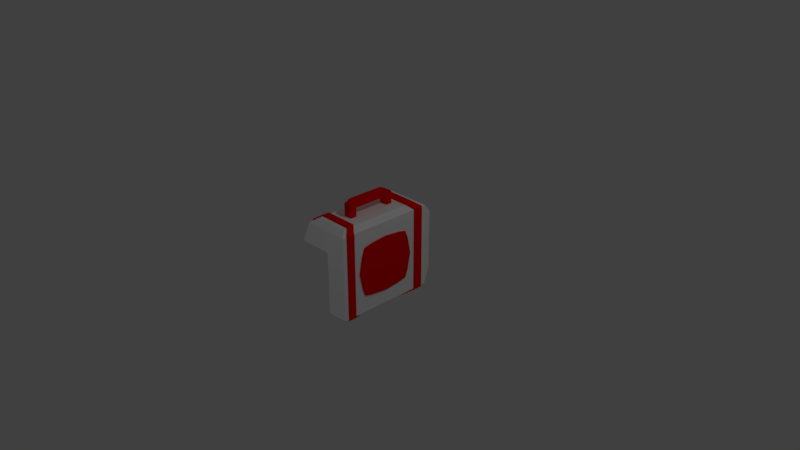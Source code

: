 # Source: health.blend  (saved by Blender 2.78.0; exported with 4.5.12 LTS)
import bpy
from mathutils import Matrix  # noqa: F401  (used for matrix-valued properties, if any)

bpy.ops.wm.read_factory_settings(use_empty=True)
scene = bpy.context.scene
scene.name = 'Scene'

# ---- collections
col_collection_1 = bpy.data.collections.new('Collection 1'); scene.collection.children.link(col_collection_1)

# ---- materials (node trees are filled in below, after node groups)
mat_material = bpy.data.materials.new('Material')
mat_material.alpha_threshold = 0.0
mat_material.use_transparent_shadow = False
mat_material.diffuse_color = (1.0, 1.0, 1.0, 1.0)
mat_material.roughness = 0.5
mat_material.specular_intensity = 0.0
mat_material.line_color = (0.0, 0.0, 0.0, 1.0)
mat_frame = bpy.data.materials.new('Frame')
mat_frame.alpha_threshold = 0.0
mat_frame.use_transparent_shadow = False
mat_frame.diffuse_color = (1.0, 0.0, 0.0, 1.0)
mat_frame.roughness = 0.5
mat_frame.specular_intensity = 0.0
mat_hold = bpy.data.materials.new('Hold')
mat_hold.alpha_threshold = 0.0
mat_hold.use_transparent_shadow = False
mat_hold.diffuse_color = (1.0, 0.0, 0.0, 1.0)
mat_hold.roughness = 0.5
mat_hold.specular_intensity = 0.0
mat_item = bpy.data.materials.new('Item')
mat_item.alpha_threshold = 0.0
mat_item.use_transparent_shadow = False
mat_item.diffuse_color = (1.0, 0.0, 0.0, 1.0)
mat_item.roughness = 0.5
mat_item.specular_intensity = 0.0

# ---- material node trees

# ---- world
world_world = bpy.data.worlds.new('World'); scene.world = world_world
world_world.color = (0.05088, 0.05088, 0.05088)
world_world.use_sun_shadow = False
world_world.sun_shadow_jitter_overblur = 0.0
world_world.cycles.sampling_method = 'MANUAL'

# ---- cameras
cam_camera = bpy.data.cameras.new('Camera')
cam_camera.clip_end = 100.0
cam_camera.lens = 35.0
cam_camera.sensor_width = 32.0
cam_camera.sensor_height = 18.0
cam_camera.ortho_scale = 7.314
cam_camera.dof.focus_distance = 0.0
cam_camera.dof.aperture_fstop = 128.0

# ---- lights
light_lamp = bpy.data.lights.new('Lamp', 'POINT')
light_lamp.transmission_factor = 0.0
light_lamp.cutoff_distance = 30.0
light_lamp.energy = 100.0
light_lamp.shadow_buffer_clip_start = 1.001
light_lamp.shadow_soft_size = 0.1
light_lamp.shadow_maximum_resolution = 0.006
light_lamp.use_absolute_resolution = True

# ---- meshes
me_cube = bpy.data.meshes.new('Cube')
me_cube.from_pydata([(1.0, 1.0, -1.0), (1.0, -1.0, -1.0), (-1.0, -1.0, -1.0), (-1.0, 1.0, -1.0), (1.0, 1.0, 1.0), (1.0, -1.0, 1.0), (-1.0, -1.0, 1.0), (-1.0, 1.0, 1.0), (1.0, 1.0, -1.0), (1.0, -1.0, -1.0), (-1.0, 1.0, -1.0), (1.0, 1.0, 1.0), (-1.0, -1.0, -1.0), (1.0, -1.0, 1.0), (-1.0, -1.0, 1.0), (-1.0, 1.0, 1.0), (0.726, 0.8656, -1.101), (0.726, -0.8656, -1.101), (-0.726, -0.8656, -1.101), (-0.726, 0.8656, -1.101), (0.726, 0.726, 1.101), (-0.726, 0.726, 1.101), (-0.726, -0.726, 1.101), (0.726, -0.726, 1.101), (0.726, -1.247, -0.726), (0.726, -1.247, 0.726), (-0.726, -1.247, 0.726), (-0.726, -1.247, -0.726), (0.726, 1.247, 0.726), (0.726, 1.247, -0.726), (-0.726, 1.247, -0.726), (-0.726, 1.247, 0.726), (-0.1922, -0.4897, -1.312), (-0.1922, -0.4897, -1.396), (-0.1922, 0.4897, -1.312), (-0.1922, 0.4897, -1.396), (0.1922, -0.4897, -1.312), (0.1922, -0.4897, -1.396), (0.1922, 0.4897, -1.312), (0.1922, 0.4897, -1.396), (-0.1922, 0.3642, -1.312), (-0.1922, -0.3642, -1.312), (-0.1922, -0.3642, -1.466), (-0.1922, 0.3642, -1.466), (0.1922, -0.3642, -1.312), (0.1922, 0.3642, -1.312), (0.1922, 0.3642, -1.466), (0.1922, -0.3642, -1.466), (-0.1922, -0.3642, -1.091), (-0.1922, -0.4897, -1.091), (0.1922, 0.4897, -1.091), (-0.1922, 0.4897, -1.091), (0.1922, 0.3642, -1.091), (0.1922, -0.4897, -1.091), (-0.1922, 0.3642, -1.091), (0.1922, -0.3642, -1.091), (1.0, 0.9, -1.0), (-1.0, 0.9, -1.0), (1.0, 0.9, 1.0), (-1.0, 0.9, 1.0), (1.0, 0.9, -1.0), (-1.0, 0.9, -1.0), (1.0, 0.9, 1.0), (-1.0, 0.9, 1.0), (0.726, 0.7791, -1.101), (-0.726, 0.7791, -1.101), (0.726, 0.6534, 1.101), (-0.726, 0.6534, 1.101), (1.0, 0.71, -1.0), (1.0, 0.71, 1.0), (1.0, 0.71, -1.0), (1.0, 0.71, 1.0), (0.726, 0.6146, -1.101), (0.726, 0.5155, 1.101), (-1.0, 0.71, -1.0), (-1.0, 0.71, 1.0), (-1.0, 0.71, -1.0), (-1.0, 0.71, 1.0), (-0.726, 0.6146, -1.101), (-0.726, 0.5155, 1.101), (1.0, -0.9145, -1.0), (1.0, -0.9145, 1.0), (1.0, -0.9145, -1.0), (1.0, -0.9145, 1.0), (0.726, -0.7916, -1.101), (0.726, -0.6639, 1.101), (-1.0, -0.9145, -1.0), (-1.0, -0.9145, 1.0), (-1.0, -0.9145, -1.0), (-1.0, -0.9145, 1.0), (-0.726, -0.7916, -1.101), (-0.726, -0.6639, 1.101), (-1.0, -0.752, -1.0), (-1.0, -0.752, 1.0), (-1.0, -0.752, -1.0), (-1.0, -0.752, 1.0), (-0.726, -0.651, -1.101), (-0.726, -0.546, 1.101), (1.0, -0.7521, -1.0), (1.0, -0.7521, 1.0), (1.0, -0.7521, -1.0), (1.0, -0.7521, 1.0), (0.726, -0.651, -1.101), (0.726, -0.546, 1.101), (-1.04, 0.71, -1.0), (-1.04, 0.9, -1.0), (-1.04, 0.71, 1.0), (-1.04, 0.9, 1.0), (-1.014, 0.71, -1.038), (-1.014, 0.9, -1.038), (-1.014, 0.71, 1.038), (-1.014, 0.9, 1.038), (-0.7323, 0.6146, -1.141), (-0.7339, 0.7791, -1.141), (-0.7315, 0.5155, 1.141), (-0.7344, 0.6534, 1.141), (1.014, 0.9, 1.038), (0.7344, 0.6534, 1.141), (1.014, 0.9, -1.038), (0.7339, 0.7791, -1.141), (1.04, 0.9, 1.0), (1.04, 0.9, -1.0), (1.04, 0.71, -1.0), (1.04, 0.71, 1.0), (1.014, 0.71, -1.038), (1.014, 0.71, 1.038), (0.7323, 0.6146, -1.141), (0.7315, 0.5155, 1.141), (1.04, -0.7521, -1.0), (1.04, -0.9145, -1.0), (1.04, -0.7521, 1.0), (1.04, -0.9145, 1.0), (1.014, -0.7521, -1.038), (1.014, -0.9145, -1.038), (1.014, -0.7521, 1.038), (1.014, -0.9145, 1.038), (0.7323, -0.651, -1.141), (0.7339, -0.7916, -1.141), (0.7314, -0.546, 1.141), (0.7344, -0.6639, 1.141), (-1.014, -0.9145, -1.038), (-0.7339, -0.7916, -1.141), (-1.04, -0.9145, -1.0), (-1.04, -0.9145, 1.0), (-1.014, -0.9145, 1.038), (-0.7344, -0.6639, 1.141), (-1.04, -0.752, -1.0), (-1.04, -0.752, 1.0), (-1.014, -0.752, -1.038), (-1.014, -0.752, 1.038), (-0.7323, -0.651, -1.141), (-0.7314, -0.546, 1.141), (-1.0, -0.02102, -1.0), (-1.0, -0.02102, 1.0), (-1.0, 0.71, 0.0), (1.0, 0.71, 0.0), (1.0, -0.02103, -1.0), (1.0, -0.02103, 1.0), (1.0, -0.7521, 0.0), (-1.0, -0.752, 0.0), (-1.0, 0.71, -0.5), (1.0, 0.71, -0.5), (1.0, -0.7521, -0.5), (-1.0, -0.752, -0.5), (-1.0, 0.71, 0.5), (1.0, 0.71, 0.5), (1.0, -0.7521, 0.5), (-1.0, -0.752, 0.5), (1.0, -0.677, -7.451e-10), (1.0, 0.635, -7.451e-10), (1.0, -0.02103, -0.75), (1.0, -0.02103, 0.75), (-1.0, 0.635, -7.823e-09), (-1.0, -0.677, -7.823e-09), (-1.0, -0.02102, -0.75), (-1.0, -0.02102, 0.75), (-1.0, -0.677, 0.75), (-1.0, -0.677, -0.75), (-1.0, 0.635, -0.75), (1.0, 0.635, 0.75), (1.0, 0.635, -0.75), (1.0, -0.677, -0.75), (1.0, -0.677, 0.75), (-1.0, 0.635, 0.75), (-1.0, -0.02102, 0.6661), (-1.0, 0.3033, 0.6271), (-1.0, 0.4753, 0.5828), (-1.0, 0.5357, 0.3865), (-1.0, 0.598, -2.528e-08), (-1.0, 0.5357, -0.3865), (-1.0, 0.4753, -0.5828), (-1.0, 0.3033, -0.6271), (-1.0, -0.02102, -0.6661), (-1.0, -0.3453, -0.6271), (-1.0, -0.5174, -0.5828), (-1.0, -0.5778, -0.3865), (-1.0, -0.6401, -9.455e-09), (-1.0, -0.5778, 0.3865), (-1.0, -0.5174, 0.5828), (-1.0, -0.3453, 0.6271), (1.0, -0.02103, 0.6661), (1.0, -0.3453, 0.6271), (1.0, -0.5174, 0.5828), (1.0, -0.5778, 0.3865), (1.0, -0.6401, 3.09e-08), (1.0, -0.5778, -0.3865), (1.0, -0.5174, -0.5828), (1.0, -0.3453, -0.6271), (1.0, -0.02103, -0.6661), (1.0, 0.3033, -0.6271), (1.0, 0.4753, -0.5828), (1.0, 0.5357, -0.3865), (1.0, 0.598, -3.239e-08), (1.0, 0.5357, 0.3865), (1.0, 0.4753, 0.5828), (1.0, 0.3033, 0.6271), (-1.05, -0.02102, 0.6661), (-1.05, 0.3033, 0.6271), (-1.05, -0.3453, 0.6271), (-1.05, 0.4753, 0.5828), (-1.05, 0.5357, 0.3865), (-1.05, 0.598, -4.026e-08), (-1.05, 0.5357, -0.3865), (-1.05, 0.4753, -0.5828), (-1.05, 0.3033, -0.6271), (-1.05, -0.02102, -0.6661), (-1.05, -0.3453, -0.6271), (-1.05, -0.5174, -0.5828), (-1.05, -0.5778, -0.3865), (-1.05, -0.6401, -2.443e-08), (-1.05, -0.5778, 0.3865), (-1.05, -0.5174, 0.5828), (1.05, -0.02103, 0.6661), (1.05, -0.3453, 0.6271), (1.05, 0.3033, 0.6271), (1.05, -0.5174, 0.5828), (1.05, -0.5778, 0.3865), (1.05, -0.6401, 3.066e-08), (1.05, -0.5778, -0.3865), (1.05, -0.5174, -0.5828), (1.05, -0.3453, -0.6271), (1.05, -0.02103, -0.6661), (1.05, 0.3033, -0.6271), (1.05, 0.4753, -0.5828), (1.05, 0.5357, -0.3865), (1.05, 0.598, -3.264e-08), (1.05, 0.5357, 0.3865), (1.05, 0.4753, 0.5828)], [], [(3, 7, 15, 10), (80, 1, 9, 82), (80, 81, 5, 1), (87, 6, 14, 89), (57, 59, 7, 3), (4, 0, 8, 11), (84, 17, 18, 90), (85, 91, 22, 23), (24, 25, 26, 27), (28, 29, 30, 31), (57, 3, 10, 61), (58, 4, 11, 62), (6, 2, 12, 14), (1, 5, 13, 9), (82, 9, 17, 84), (9, 12, 18, 17), (61, 10, 19, 65), (10, 8, 16, 19), (11, 15, 21, 20), (89, 14, 22, 91), (14, 13, 23, 22), (62, 11, 20, 66), (9, 13, 25, 24), (13, 14, 26, 25), (14, 12, 27, 26), (12, 9, 24, 27), (11, 8, 29, 28), (8, 10, 30, 29), (10, 15, 31, 30), (15, 11, 28, 31), (40, 34, 35, 43), (34, 38, 39, 35), (44, 36, 37, 47), (36, 32, 33, 37), (45, 52, 54, 40), (47, 37, 33, 42), (39, 46, 43, 35), (46, 47, 42, 43), (34, 51, 50, 38), (40, 41, 44, 45), (38, 45, 46, 39), (45, 44, 47, 46), (32, 41, 42, 33), (41, 40, 43, 42), (32, 49, 48, 41), (38, 50, 52, 45), (44, 55, 53, 36), (41, 48, 55, 44), (40, 54, 51, 34), (36, 53, 49, 32), (83, 81, 131, 135), (15, 63, 67, 21), (63, 59, 107, 111), (8, 60, 64, 16), (103, 97, 151, 138), (90, 88, 140, 141), (20, 21, 67, 66), (16, 64, 65, 19), (68, 70, 124, 122), (7, 59, 63, 15), (0, 4, 58, 56), (0, 56, 60, 8), (92, 152, 74, 76, 94), (99, 157, 69, 71, 101), (94, 76, 78, 96), (101, 71, 73, 103), (59, 57, 105, 107), (96, 102, 136, 150), (85, 83, 135, 139), (69, 165, 155, 161, 68, 122, 123), (65, 64, 119, 113), (95, 93, 147, 149), (75, 77, 110, 106), (13, 83, 85, 23), (12, 88, 90, 18), (5, 81, 83, 13), (2, 86, 88, 12), (2, 6, 87, 86), (66, 67, 115, 117), (98, 162, 158, 166, 99, 130, 128), (80, 82, 133, 129), (72, 78, 112, 126), (57, 61, 109, 105), (100, 98, 128, 132), (81, 80, 129, 131), (68, 156, 98, 100, 70), (75, 153, 93, 95, 77), (72, 102, 96, 78), (73, 79, 97, 103), (70, 100, 102, 72), (77, 95, 97, 79), (79, 73, 127, 114), (58, 62, 116, 120), (87, 89, 144, 143), (70, 72, 126, 124), (64, 60, 118, 119), (125, 116, 117, 127), (108, 109, 113, 112), (123, 120, 116, 125), (104, 105, 109, 108), (104, 106, 107, 105), (111, 110, 114, 115), (118, 124, 126, 119), (117, 115, 114, 127), (119, 126, 112, 113), (107, 106, 110, 111), (121, 120, 123, 122), (121, 122, 124, 118), (149, 144, 145, 151), (132, 133, 137, 136), (138, 151, 145, 139), (136, 137, 141, 150), (147, 143, 144, 149), (128, 130, 131, 129), (128, 129, 133, 132), (135, 134, 138, 139), (140, 148, 150, 141), (131, 130, 134, 135), (142, 146, 148, 140), (142, 143, 147, 146), (102, 100, 132, 136), (56, 58, 120, 121), (74, 160, 154, 164, 75, 106, 104), (88, 86, 142, 140), (97, 95, 149, 151), (60, 56, 121, 118), (76, 74, 104, 108), (86, 87, 143, 142), (101, 103, 138, 134), (71, 69, 123, 125), (89, 91, 145, 144), (94, 96, 150, 148), (62, 66, 117, 116), (78, 76, 108, 112), (82, 84, 137, 133), (99, 101, 134, 130), (67, 63, 111, 115), (73, 71, 125, 127), (91, 85, 139, 145), (92, 94, 148, 146), (61, 65, 113, 109), (77, 79, 114, 110), (84, 90, 141, 137), (93, 167, 159, 163, 92, 146, 147), (181, 168, 158, 162), (68, 161, 180, 170, 156), (178, 172, 154, 160), (92, 163, 177, 174, 152), (159, 167, 176, 173), (152, 174, 178, 160, 74), (163, 159, 173, 177), (175, 153, 75, 164, 183), (155, 165, 179, 169), (156, 170, 181, 162, 98), (161, 155, 169, 180), (171, 157, 99, 166, 182), (168, 182, 166, 158), (172, 183, 164, 154), (189, 190, 223, 222), (213, 214, 247, 246), (183, 172, 188, 187, 186, 185, 184, 175), (178, 174, 192, 191, 190, 189, 188, 172), (174, 177, 173, 196, 195, 194, 193, 192), (173, 176, 175, 184, 199, 198, 197, 196), (167, 93, 153, 175, 176), (182, 168, 204, 203, 202, 201, 200, 171), (181, 170, 208, 207, 206, 205, 204, 168), (170, 180, 169, 212, 211, 210, 209, 208), (169, 179, 171, 200, 215, 214, 213, 212), (165, 69, 157, 171, 179), (216, 217, 219, 220, 221, 222, 223, 224, 225, 226, 227, 228, 229, 230, 231, 218), (232, 233, 235, 236, 237, 238, 239, 240, 241, 242, 243, 244, 245, 246, 247, 234), (215, 200, 232, 234), (214, 215, 234, 247), (190, 191, 224, 223), (201, 202, 235, 233), (191, 192, 225, 224), (202, 203, 236, 235), (192, 193, 226, 225), (203, 204, 237, 236), (193, 194, 227, 226), (204, 205, 238, 237), (194, 195, 228, 227), (205, 206, 239, 238), (195, 196, 229, 228), (206, 207, 240, 239), (196, 197, 230, 229), (207, 208, 241, 240), (184, 185, 217, 216), (197, 198, 231, 230), (208, 209, 242, 241), (199, 184, 216, 218), (198, 199, 218, 231), (209, 210, 243, 242), (185, 186, 219, 217), (210, 211, 244, 243), (186, 187, 220, 219), (211, 212, 245, 244), (187, 188, 221, 220), (212, 213, 246, 245), (188, 189, 222, 221), (200, 201, 233, 232)])
me_cube.polygons.foreach_set('material_index', [0, 0, 0, 0, 0, 0, 0, 0, 0, 0, 0, 0, 0, 0, 0, 0, 0, 0, 0, 0, 0, 0, 0, 0, 0, 0, 0, 0, 0, 0, 2, 2, 2, 2, 2, 2, 2, 2, 2, 2, 2, 2, 2, 2, 2, 2, 2, 2, 2, 2, 1, 0, 1, 0, 1, 1, 0, 0, 1, 0, 0, 0, 0, 0, 0, 0, 1, 1, 1, 1, 1, 1, 1, 0, 0, 0, 0, 0, 1, 1, 1, 1, 1, 1, 1, 0, 0, 0, 0, 0, 0, 1, 1, 1, 1, 1, 1, 1, 1, 1, 1, 1, 1, 1, 1, 1, 1, 1, 1, 1, 1, 1, 1, 1, 1, 1, 1, 1, 1, 1, 1, 1, 1, 1, 1, 1, 1, 1, 1, 1, 1, 1, 1, 1, 1, 1, 1, 1, 1, 1, 1, 1, 1, 1, 0, 0, 0, 0, 0, 0, 0, 0, 0, 0, 0, 0, 0, 0, 3, 3, 0, 0, 0, 0, 0, 0, 0, 0, 0, 0, 3, 3, 3, 3, 3, 3, 3, 3, 3, 3, 3, 3, 3, 3, 3, 3, 3, 3, 3, 3, 3, 3, 3, 3, 3, 3, 3, 3, 3, 3, 3, 3])
me_cube.materials.append(mat_material)
me_cube.materials.append(mat_frame)
me_cube.materials.append(mat_hold)
me_cube.materials.append(mat_item)
me_cube.use_remesh_preserve_volume = False
me_cube.use_remesh_preserve_attributes = False
me_cube.use_mirror_vertex_groups = False
me_cube.update()

# ---- objects
ob_cube = bpy.data.objects.new('Cube', me_cube)
ob_lamp = bpy.data.objects.new('Lamp', light_lamp)
ob_camera = bpy.data.objects.new('Camera', cam_camera)

# ---- transforms, parenting, visibility, modifiers, constraints
ob_cube.location = (0.0, 0.0, 0.0)
ob_cube.scale = (0.3177, 0.6864, -0.5769)
ob_cube.lock_rotations_4d = False
ob_cube.empty_display_type = 'ARROWS'
ob_cube.lineart.crease_threshold = 0.0
ob_lamp.location = (4.076, 1.005, 5.904)
ob_lamp.rotation_euler = (0.6503, 0.05522, 1.866)
ob_lamp.lock_rotations_4d = False
ob_lamp.empty_display_type = 'ARROWS'
ob_lamp.color = (0.0, 0.0, 0.0, 0.0)
ob_lamp.lineart.crease_threshold = 0.0
ob_camera.location = (7.481, -6.508, 5.344)
ob_camera.rotation_euler = (1.109, 0.0, 0.8149)
ob_camera.lock_rotations_4d = False
ob_camera.empty_display_type = 'ARROWS'
ob_camera.color = (0.0, 0.0, 0.0, 0.0)
ob_camera.display_type = 'WIRE'
ob_camera.lineart.crease_threshold = 0.0

# ---- collection membership
col_collection_1.objects.link(ob_cube)
col_collection_1.objects.link(ob_lamp)
col_collection_1.objects.link(ob_camera)

# ---- scene / render settings (as saved in the file)
scene.camera = ob_camera
scene.frame_start = 1; scene.frame_end = 250; scene.frame_set(1)
scene.render.engine = 'BLENDER_EEVEE_NEXT'
scene.render.resolution_percentage = 50
scene.render.dither_intensity = 0.0
scene.cycles.use_denoising = False
scene.cycles.samples = 128
scene.cycles.sampling_pattern = 'TABULATED_SOBOL'
scene.cycles.light_sampling_threshold = 0.0
scene.cycles.use_adaptive_sampling = False
scene.cycles.use_light_tree = False
scene.cycles.blur_glossy = 0.0
scene.cycles.sample_clamp_indirect = 0.0
scene.view_settings.view_transform = 'Standard'
bpy.context.view_layer.update()
